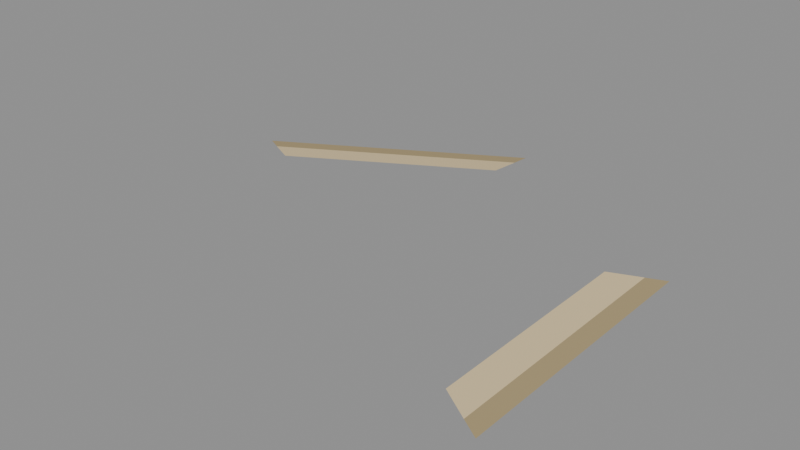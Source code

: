# Source: SHORE_05.blend  (saved by Blender 5.2.44; exported with 4.5.12 LTS)
import bpy
from mathutils import Matrix  # noqa: F401  (used for matrix-valued properties, if any)

bpy.ops.wm.read_factory_settings(use_empty=True)
scene = bpy.context.scene
scene.name = 'SHORE_05'

# ---- materials (node trees are filled in below, after node groups)
mat_beach_sand = bpy.data.materials.new('Beach_sand')
mat_beach_sand.diffuse_color = (0.73, 0.58, 0.33, 1.0)
mat_wet_bank = bpy.data.materials.new('Wet_bank')
mat_wet_bank.diffuse_color = (0.4, 0.31, 0.16, 1.0)

# ---- material node trees
mat_beach_sand.use_nodes = True; mat_beach_sand.node_tree.nodes.clear()
_N = mat_beach_sand.node_tree.nodes; _L = mat_beach_sand.node_tree.links
n0 = _N.new('ShaderNodeBsdfPrincipled'); n0.name = 'Principled BSDF'; n0.location = (-200, 100)
n0.inputs[0].default_value = (0.73, 0.58, 0.33, 1.0)
n0.inputs[2].default_value = 0.9
n0.inputs[10].default_value = 0.005
n1 = _N.new('ShaderNodeOutputMaterial'); n1.name = 'Material Output'; n1.location = (200, 100)
_L.new(n0.outputs[0], n1.inputs[0])
n1.is_active_output = True
mat_wet_bank.use_nodes = True; mat_wet_bank.node_tree.nodes.clear()
_N = mat_wet_bank.node_tree.nodes; _L = mat_wet_bank.node_tree.links
n0 = _N.new('ShaderNodeBsdfPrincipled'); n0.name = 'Principled BSDF'; n0.location = (-200, 100)
n0.inputs[0].default_value = (0.4, 0.31, 0.16, 1.0)
n0.inputs[2].default_value = 0.9
n0.inputs[10].default_value = 0.005
n1 = _N.new('ShaderNodeOutputMaterial'); n1.name = 'Material Output'; n1.location = (200, 100)
_L.new(n0.outputs[0], n1.inputs[0])
n1.is_active_output = True

# ---- meshes
me_beach_003 = bpy.data.meshes.new('Beach.003')
me_beach_003.from_pydata([(0.696, -0.4, 0.018), (0.696, 0.4, 0.018), (0.801, -0.462, 0.008), (0.801, 0.462, 0.008)], [], [(0, 2, 3, 1)])
me_beach_003.materials.append(mat_beach_sand)
me_beach_003.update()
me_wet_sand_003 = bpy.data.meshes.new('Wet_sand.003')
me_wet_sand_003.from_pydata([(0.801, -0.462, 0.008), (0.801, 0.462, 0.008), (0.866, -0.5, 0.002), (0.866, 0.5, 0.002)], [], [(0, 2, 3, 1)])
me_wet_sand_003.materials.append(mat_wet_bank)
me_wet_sand_003.update()
me_beach_004 = bpy.data.meshes.new('Beach.004')
me_beach_004.from_pydata([(-0.001603, 0.8028, 0.018), (-0.6944, 0.4028, 0.018), (-0.0004089, 0.9247, 0.008), (-0.8006, 0.4627, 0.008)], [], [(0, 2, 3, 1)])
me_beach_004.materials.append(mat_beach_sand)
me_beach_004.update()
me_wet_sand_004 = bpy.data.meshes.new('Wet_sand.004')
me_wet_sand_004.from_pydata([(-0.0004089, 0.9247, 0.008), (-0.8006, 0.4627, 0.008), (0.0, 1.0, 0.002), (-0.866, 0.5, 0.002)], [], [(0, 2, 3, 1)])
me_wet_sand_004.materials.append(mat_wet_bank)
me_wet_sand_004.update()

# ---- objects
ob_shore_05 = bpy.data.objects.new('SHORE_05', None)
ob_beach_003 = bpy.data.objects.new('Beach.003', me_beach_003)
ob_wet_sand_003 = bpy.data.objects.new('Wet_sand.003', me_wet_sand_003)
ob_beach_004 = bpy.data.objects.new('Beach.004', me_beach_004)
ob_wet_sand_004 = bpy.data.objects.new('Wet_sand.004', me_wet_sand_004)

# ---- transforms, parenting, visibility, modifiers, constraints
ob_shore_05.location = (0.0, 0.0, 0.0)
ob_beach_003.parent = ob_shore_05
ob_beach_003.location = (0.0, 0.0, 0.0)
ob_wet_sand_003.parent = ob_shore_05
ob_wet_sand_003.location = (0.0, 0.0, 0.0)
ob_beach_004.parent = ob_shore_05
ob_beach_004.location = (0.0, 0.0, 0.0)
ob_wet_sand_004.parent = ob_shore_05
ob_wet_sand_004.location = (0.0, 0.0, 0.0)

# ---- collection membership
scene.collection.objects.link(ob_shore_05)
scene.collection.objects.link(ob_beach_003)
scene.collection.objects.link(ob_wet_sand_003)
scene.collection.objects.link(ob_beach_004)
scene.collection.objects.link(ob_wet_sand_004)

# ---- scene / render settings (as saved in the file)
scene.frame_start = 1; scene.frame_end = 250; scene.frame_set(1)
scene.render.engine = 'BLENDER_EEVEE_NEXT'
scene.render.image_settings.exr_codec = 'NONE'
scene.render.use_bake_clear = False
scene.render.bake_margin = 0
scene.render.bake_bias = 0.0
scene.render.bake_samples = 0
scene.render.simplify_subdivision_render = 0
scene.render.simplify_child_particles_render = 0.0
scene.render.compositor_device = 'GPU'
scene.eevee.use_volume_custom_range = False
scene.eevee.gtao_distance = 0.0
scene.eevee.use_fast_gi = False
scene.eevee.fast_gi_thickness_near = 0.1
scene.eevee.fast_gi_thickness_far = 0.0
scene.eevee.ray_tracing_options.screen_trace_thickness = 0.1
bpy.context.view_layer.update()

# ---- added for rendering (the .blend has no active camera and no usable light): camera, sun + grey world if the file has none
cam_auto = bpy.data.cameras.new('AutoCamera')
cam_auto.lens = 50.0
cam_auto.sensor_width = 36.0
cam_auto.clip_end = 1000.0
ob_auto_camera = bpy.data.objects.new('AutoCamera', cam_auto)
scene.collection.objects.link(ob_auto_camera)
ob_auto_camera.location = (2.12001, -2.29401, 1.70601)
ob_auto_camera.rotation_euler = (1.09748, -7.21219e-08, 0.694738)
scene.camera = ob_auto_camera
light_auto_sun = bpy.data.lights.new('AutoSun', 'SUN')
light_auto_sun.energy = 3.0
light_auto_sun.angle = 0.0523599
ob_auto_sun = bpy.data.objects.new('AutoSun', light_auto_sun)
scene.collection.objects.link(ob_auto_sun)
ob_auto_sun.rotation_euler = (0.872665, 0.174533, 0.523599)
if scene.world is None:
    world_auto = bpy.data.worlds.new('AutoWorld')
    world_auto.color = (0.3, 0.3, 0.3)
    scene.world = world_auto
bpy.context.view_layer.update()
